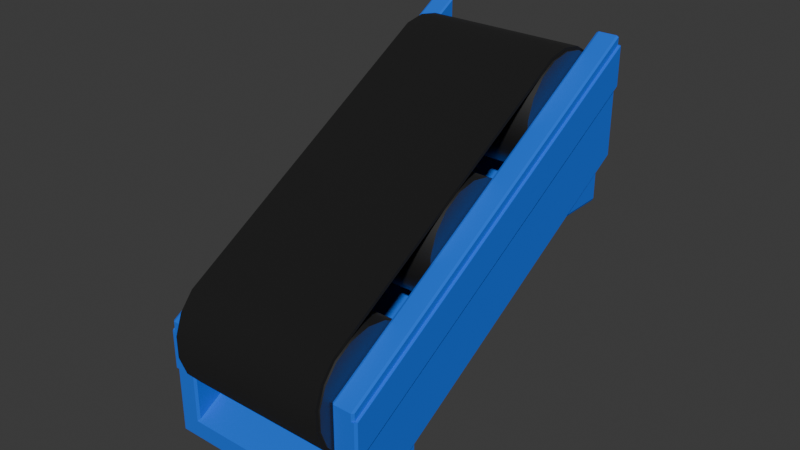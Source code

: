 # Source: conveyor-1x2-angled-fixed.blend  (saved by Blender 4.0.36; exported with 4.5.12 LTS)
import bpy
from mathutils import Matrix  # noqa: F401  (used for matrix-valued properties, if any)

bpy.ops.wm.read_factory_settings(use_empty=True)
scene = bpy.context.scene
scene.name = 'Scene'

# ---- collections
col_collection = bpy.data.collections.new('Collection'); scene.collection.children.link(col_collection)
col_supports = bpy.data.collections.new('supports'); scene.collection.children.link(col_supports)

# ---- materials (node trees are filled in below, after node groups)
mat_material_001 = bpy.data.materials.new('Material.001')
mat_material_001.use_transparent_shadow = False
mat_material_002 = bpy.data.materials.new('Material.002')
mat_material_002.use_transparent_shadow = False
mat_rubber = bpy.data.materials.new('rubber')
mat_rubber.use_transparent_shadow = False

# ---- node groups
ng_auto_smooth = bpy.data.node_groups.new('Auto Smooth', 'GeometryNodeTree')
_s = ng_auto_smooth.interface.new_socket(name='Geometry', in_out='OUTPUT', socket_type='NodeSocketGeometry')
_s = ng_auto_smooth.interface.new_socket(name='Geometry', in_out='INPUT', socket_type='NodeSocketGeometry')
_s = ng_auto_smooth.interface.new_socket(name='Angle', in_out='INPUT', socket_type='NodeSocketFloat')
_s.subtype = 'ANGLE'
_s.min_value = 0.0
_s.max_value = 3.142
ng_auto_smooth.is_modifier = True
_N = ng_auto_smooth.nodes; _L = ng_auto_smooth.links
n0 = _N.new('NodeGroupOutput'); n0.name = 'Group Output'; n0.location = (480, -100)
n1 = _N.new('NodeGroupInput'); n1.name = 'Group Input'; n1.location = (-420, -300)
n2 = _N.new('NodeGroupInput'); n2.name = 'Group Input.001'; n2.location = (-60, -100)
n3 = _N.new('GeometryNodeSetShadeSmooth'); n3.name = 'Set Shade Smooth'; n3.location = (120, -100)
n3.domain = 'EDGE'
n4 = _N.new('GeometryNodeSetShadeSmooth'); n4.name = 'Set Shade Smooth.001'; n4.location = (300, -100)
n5 = _N.new('GeometryNodeInputMeshEdgeAngle'); n5.name = 'Edge Angle'; n5.location = (-420, -220)
n6 = _N.new('GeometryNodeInputEdgeSmooth'); n6.name = 'Is Edge Smooth'; n6.location = (-60, -160)
n7 = _N.new('GeometryNodeInputShadeSmooth'); n7.name = 'Is Face Smooth'; n7.location = (-240, -340)
n8 = _N.new('FunctionNodeBooleanMath'); n8.name = 'Boolean Math'; n8.location = (-60, -220)
n9 = _N.new('FunctionNodeCompare'); n9.name = 'Compare'; n9.location = (-240, -180)
n9.operation = 'LESS_EQUAL'
_L.new(n5.outputs[0], n9.inputs[0])
_L.new(n4.outputs[0], n0.inputs[0])
_L.new(n1.outputs[1], n9.inputs[1])
_L.new(n9.outputs[0], n8.inputs[0])
_L.new(n7.outputs[0], n8.inputs[1])
_L.new(n2.outputs[0], n3.inputs[0])
_L.new(n6.outputs[0], n3.inputs[1])
_L.new(n3.outputs[0], n4.inputs[0])
_L.new(n8.outputs[0], n3.inputs[2])
n0.is_active_output = True

# ---- material node trees
mat_material_001.use_nodes = True; mat_material_001.node_tree.nodes.clear()
_N = mat_material_001.node_tree.nodes; _L = mat_material_001.node_tree.links
n0 = _N.new('ShaderNodeBsdfPrincipled'); n0.name = 'Principled BSDF'; n0.location = (10, 300)
n0.inputs[0].default_value = (0.004399, 0.1434, 0.8002, 1.0)
n0.inputs[2].default_value = 1.0
n0.inputs[3].default_value = 1.45
n1 = _N.new('ShaderNodeOutputMaterial'); n1.name = 'Material Output'; n1.location = (300, 300)
_L.new(n0.outputs[0], n1.inputs[0])
n1.is_active_output = True
mat_material_002.use_nodes = True; mat_material_002.node_tree.nodes.clear()
_N = mat_material_002.node_tree.nodes; _L = mat_material_002.node_tree.links
n0 = _N.new('ShaderNodeBsdfPrincipled'); n0.name = 'Principled BSDF'; n0.location = (10, 300)
n0.inputs[0].default_value = (0.2037, 0.2037, 0.2037, 1.0)
n0.inputs[1].default_value = 1.0
n0.inputs[3].default_value = 1.45
n1 = _N.new('ShaderNodeOutputMaterial'); n1.name = 'Material Output'; n1.location = (300, 300)
_L.new(n0.outputs[0], n1.inputs[0])
n1.is_active_output = True
mat_rubber.use_nodes = True; mat_rubber.node_tree.nodes.clear()
_N = mat_rubber.node_tree.nodes; _L = mat_rubber.node_tree.links
n0 = _N.new('ShaderNodeOutputMaterial'); n0.name = 'Material Output'; n0.location = (550, 287)
n1 = _N.new('ShaderNodeBsdfPrincipled'); n1.name = 'Principled BSDF'; n1.location = (10, 300)
n1.inputs[0].default_value = (0.006278, 0.006278, 0.006278, 1.0)
n1.inputs[2].default_value = 1.0
n1.inputs[3].default_value = 1.45
_L.new(n1.outputs[0], n0.inputs[0])
n0.is_active_output = True

# ---- world
world_world = bpy.data.worlds.new('World'); scene.world = world_world
world_world.use_nodes = True; world_world.node_tree.nodes.clear()
_N = world_world.node_tree.nodes; _L = world_world.node_tree.links
n0 = _N.new('ShaderNodeOutputWorld'); n0.name = 'World Output'; n0.location = (300, 300)
n1 = _N.new('ShaderNodeBackground'); n1.name = 'Background'; n1.location = (10, 300)
n1.inputs[0].default_value = (0.05088, 0.05088, 0.05088, 1.0)
_L.new(n1.outputs[0], n0.inputs[0])
n0.is_active_output = True
world_world.color = (0.05088, 0.05088, 0.05088)
world_world.use_sun_shadow = False
world_world.sun_shadow_jitter_overblur = 0.0

# ---- meshes
me_cube_001 = bpy.data.meshes.new('Cube.001')
me_cube_001.from_pydata([(-0.49, -1.17, -0.4025), (-0.5, -1.161, -0.4115), (-0.49, -1.164, -0.4202), (-0.49, -0.8969, 0.4462), (-0.49, -0.8855, 0.4458), (-0.5, -0.8882, 0.4372), (-0.5, 0.82, -0.4043), (-0.49, 0.8287, -0.4133), (-0.49, 0.8172, -0.413), (-0.5, 1.093, 0.4444), (-0.49, 1.096, 0.453), (-0.49, 1.101, 0.4354), (0.49, -1.164, -0.4202), (0.5, -1.161, -0.4115), (0.49, -1.17, -0.4025), (0.49, -0.8969, 0.4462), (0.5, -0.8882, 0.4372), (0.49, -0.8855, 0.4458), (0.49, 0.8172, -0.413), (0.49, 0.8287, -0.4133), (0.5, 0.82, -0.4043), (0.5, 1.093, 0.4444), (0.49, 1.101, 0.4354), (0.49, 1.096, 0.453), (-0.3823, 0.8631, -0.2703), (-0.4023, 0.869, -0.288), (-0.3923, 0.8659, -0.2617), (-0.4023, 1.101, 0.4354), (-0.4023, 1.096, 0.453), (-0.3923, 1.093, 0.4444), (0.3923, 1.093, 0.4444), (0.4023, 1.096, 0.453), (0.4023, 1.101, 0.4354), (0.3923, 0.8659, -0.2617), (0.4023, 0.869, -0.288), (0.3823, 0.8631, -0.2703), (-0.4023, -0.8969, 0.4462), (-0.3923, -0.8882, 0.4372), (-0.4023, -0.8855, 0.4458), (0.3923, -1.115, -0.2688), (0.3823, -1.118, -0.2775), (0.4023, -1.129, -0.2772), (0.4023, -0.8969, 0.4462), (0.4023, -0.8855, 0.4458), (0.3923, -0.8882, 0.4372), (-0.3823, -1.118, -0.2775), (-0.3923, -1.115, -0.2688), (-0.4023, -1.129, -0.2772), (0.5, -0.9973, 0.09804), (0.5, -0.9063, 0.3809), (0.49, -0.915, 0.3899), (0.49, -1.006, 0.107), (0.49, 0.9925, 0.09625), (0.49, 1.083, 0.3791), (0.5, 1.075, 0.3881), (0.5, 0.9838, 0.1052), (0.514, -0.9973, 0.09804), (0.514, -0.9063, 0.3809), (0.504, -0.915, 0.3899), (0.504, -1.006, 0.107), (0.504, 0.9925, 0.09625), (0.504, 1.083, 0.3791), (0.514, 1.075, 0.3881), (0.514, 0.9838, 0.1052), (-0.49, -1.014, 0.08157), (-0.49, -0.9232, 0.3645), (-0.5, -0.9145, 0.3555), (-0.5, -1.005, 0.07259), (-0.5, 0.9756, 0.07978), (-0.5, 1.067, 0.3627), (-0.49, 1.075, 0.3537), (-0.49, 0.9843, 0.0708), (-0.5047, -1.014, 0.08157), (-0.5047, -0.9232, 0.3645), (-0.5147, -0.9145, 0.3555), (-0.5147, -1.005, 0.07259), (-0.5147, 0.9756, 0.07978), (-0.5147, 1.067, 0.3627), (-0.5047, 1.075, 0.3537), (-0.5047, 0.9843, 0.0708)], [], [(8, 18, 12, 2), (54, 21, 16, 49), (17, 23, 31, 43), (66, 5, 9, 69), (10, 4, 38, 28), (22, 53, 52, 19, 7, 71, 70, 11, 27, 25, 34, 32), (40, 35, 24, 45), (33, 39, 44, 30), (37, 46, 26, 29), (0, 1, 2), (3, 4, 5), (6, 7, 8), (9, 10, 11), (12, 13, 14), (15, 16, 17), (18, 19, 20), (21, 22, 23), (24, 25, 26), (27, 28, 29), (30, 31, 32), (33, 34, 35), (36, 37, 38), (39, 40, 41), (42, 43, 44), (45, 46, 47), (65, 3, 5, 66), (1, 6, 8, 2), (4, 10, 9, 5), (2, 12, 14, 0), (49, 16, 15, 50), (7, 19, 18, 8), (53, 22, 21, 54), (32, 34, 33, 30), (10, 28, 27, 11), (22, 32, 31, 23), (24, 35, 34, 25), (16, 21, 23, 17), (35, 40, 39, 33), (17, 43, 42, 15), (40, 45, 47, 41), (30, 44, 43, 31), (3, 36, 38, 4), (28, 38, 37, 29), (69, 9, 11, 70), (36, 47, 46, 37), (25, 27, 29, 26), (41, 42, 44, 39), (26, 46, 45, 24), (12, 18, 20, 13), (3, 65, 64, 0, 14, 51, 50, 15, 42, 41, 47, 36), (19, 52, 55, 20), (53, 54, 62, 61), (13, 48, 51, 14), (49, 50, 58, 57), (20, 55, 48, 13), (54, 49, 57, 62), (60, 61, 62, 63), (56, 57, 58, 59), (63, 62, 57, 56), (52, 53, 61, 60), (50, 51, 59, 58), (48, 55, 63, 56), (51, 48, 56, 59), (55, 52, 60, 63), (6, 68, 71, 7), (64, 65, 73, 72), (0, 64, 67, 1), (68, 67, 75, 76), (1, 67, 68, 6), (70, 71, 79, 78), (76, 77, 78, 79), (72, 73, 74, 75), (75, 74, 77, 76), (67, 64, 72, 75), (71, 68, 76, 79), (66, 69, 77, 74), (65, 66, 74, 73), (69, 70, 78, 77)])
me_cube_001.polygons.foreach_set('use_smooth', [True] * 78)
_uv = me_cube_001.uv_layers.new(name='UVMap')
_uv.uv.foreach_set('vector', [0.1275, 0.5013, 0.3725, 0.5012, 0.3725, 0.7487, 0.1275, 0.7487, 0.6063, 0.5012, 0.6225, 0.5012, 0.6225, 0.7487, 0.6063, 0.7487, 0.6275, 0.7488, 0.6275, 0.5013, 0.6494, 0.5012, 0.6494, 0.7488, 0.5989, 0.00125, 0.6225, 0.00125, 0.6225, 0.2488, 0.5989, 0.2488, 0.8725, 0.5013, 0.8725, 0.7487, 0.8506, 0.7488, 0.8506, 0.5013, 0.6225, 0.4975, 0.6063, 0.4975, 0.5246, 0.4975, 0.3775, 0.4975, 0.3775, 0.2525, 0.5173, 0.2525, 0.5989, 0.2525, 0.6225, 0.2525, 0.6225, 0.2744, 0.4137, 0.2744, 0.4137, 0.4756, 0.6225, 0.4756, 0.3718, 0.723, 0.3718, 0.527, 0.1282, 0.527, 0.1282, 0.723, 0.3775, 0.527, 0.3775, 0.723, 0.5793, 0.723, 0.5793, 0.527, 0.5793, 0.02703, 0.3775, 0.02703, 0.3775, 0.223, 0.5793, 0.223, 0.3775, 0.0, 0.3775, 0.00125, 0.375, 0.00125, 0.8725, 0.75, 0.8725, 0.7487, 0.875, 0.7488, 0.3775, 0.2488, 0.3775, 0.25, 0.375, 0.2488, 0.875, 0.5013, 0.8725, 0.5013, 0.8725, 0.5, 0.3725, 0.7487, 0.375, 0.7488, 0.3725, 0.75, 0.6225, 0.7525, 0.6225, 0.75, 0.625, 0.7525, 0.3725, 0.5012, 0.3725, 0.5, 0.375, 0.5013, 0.6225, 0.5, 0.6225, 0.4975, 0.625, 0.4975, 0.4162, 0.2794, 0.4137, 0.2744, 0.4187, 0.2769, 0.8506, 0.5, 0.8506, 0.5013, 0.8481, 0.5013, 0.6519, 0.5013, 0.6494, 0.5012, 0.6494, 0.5, 0.4187, 0.4731, 0.4137, 0.4756, 0.4162, 0.4706, 0.6225, 0.9756, 0.6225, 0.9731, 0.625, 0.9756, 0.4187, 0.7769, 0.4162, 0.7794, 0.4137, 0.7744, 0.6225, 0.7744, 0.625, 0.7744, 0.6225, 0.7769, 0.4162, 0.9706, 0.4187, 0.9731, 0.4137, 0.9756, 0.5989, 0.0, 0.6225, 0.0, 0.6225, 0.00125, 0.5989, 0.00125, 0.125, 0.7488, 0.125, 0.5013, 0.1275, 0.5013, 0.1275, 0.7487, 0.8725, 0.7487, 0.8725, 0.5013, 0.875, 0.5013, 0.875, 0.7488, 0.1275, 0.7487, 0.3725, 0.7487, 0.3725, 0.75, 0.1275, 0.75, 0.6063, 0.7487, 0.6225, 0.7487, 0.6225, 0.7525, 0.6063, 0.7525, 0.1275, 0.5, 0.3725, 0.5, 0.3725, 0.5012, 0.1275, 0.5013, 0.6063, 0.4975, 0.6225, 0.4975, 0.6225, 0.5012, 0.6063, 0.5012, 0.6225, 0.4756, 0.4137, 0.4756, 0.4187, 0.4731, 0.6225, 0.4731, 0.8725, 0.5013, 0.8506, 0.5013, 0.8506, 0.5, 0.8725, 0.5, 0.6225, 0.4975, 0.6225, 0.4756, 0.625, 0.4756, 0.625, 0.4975, 0.4162, 0.2794, 0.4162, 0.4706, 0.4137, 0.4756, 0.4137, 0.2744, 0.6225, 0.7487, 0.6225, 0.5012, 0.6275, 0.5013, 0.6275, 0.7488, 0.3718, 0.527, 0.3718, 0.723, 0.3775, 0.723, 0.3775, 0.527, 0.625, 0.7525, 0.625, 0.7744, 0.6225, 0.7744, 0.6225, 0.7525, 0.4162, 0.7794, 0.4162, 0.9706, 0.4137, 0.9756, 0.4137, 0.7744, 0.6519, 0.5013, 0.6519, 0.7488, 0.6494, 0.7488, 0.6494, 0.5012, 0.8725, 0.75, 0.8506, 0.75, 0.8506, 0.7488, 0.8725, 0.7487, 0.8506, 0.5013, 0.8506, 0.7488, 0.8481, 0.7488, 0.8481, 0.5013, 0.5989, 0.2488, 0.6225, 0.2488, 0.6225, 0.2525, 0.5989, 0.2525, 0.6225, 0.9756, 0.4137, 0.9756, 0.4187, 0.9731, 0.6225, 0.9731, 0.4137, 0.2744, 0.6225, 0.2744, 0.6225, 0.2769, 0.4187, 0.2769, 0.4137, 0.7744, 0.6225, 0.7744, 0.6225, 0.7769, 0.4187, 0.7769, 0.3775, 0.223, 0.3775, 0.02703, 0.375, 0.02703, 0.375, 0.223, 0.3725, 0.7487, 0.3725, 0.5012, 0.3775, 0.5013, 0.3775, 0.7487, 0.6225, 0.9975, 0.5989, 0.9975, 0.5173, 0.9975, 0.3775, 0.9975, 0.3775, 0.7525, 0.5246, 0.7525, 0.6063, 0.7525, 0.6225, 0.7525, 0.6225, 0.7744, 0.4137, 0.7744, 0.4137, 0.9756, 0.6225, 0.9756, 0.3775, 0.4975, 0.5246, 0.4975, 0.5246, 0.5012, 0.3775, 0.5013, 0.6063, 0.4975, 0.6063, 0.5012, 0.6063, 0.5012, 0.6063, 0.4975, 0.3775, 0.7487, 0.5246, 0.7487, 0.5246, 0.7525, 0.3775, 0.7525, 0.6063, 0.7487, 0.6063, 0.7525, 0.6063, 0.7525, 0.6063, 0.7487, 0.3775, 0.5013, 0.5246, 0.5012, 0.5246, 0.7487, 0.3775, 0.7487, 0.6063, 0.5012, 0.6063, 0.7487, 0.6063, 0.7487, 0.6063, 0.5012, 0.5246, 0.4975, 0.6063, 0.4975, 0.6063, 0.5012, 0.5246, 0.5012, 0.5246, 0.7487, 0.6063, 0.7487, 0.6063, 0.7525, 0.5246, 0.7525, 0.5246, 0.5012, 0.6063, 0.5012, 0.6063, 0.7487, 0.5246, 0.7487, 0.5246, 0.4975, 0.6063, 0.4975, 0.6063, 0.4975, 0.5246, 0.4975, 0.6063, 0.7525, 0.5246, 0.7525, 0.5246, 0.7525, 0.6063, 0.7525, 0.5246, 0.7487, 0.5246, 0.5012, 0.5246, 0.5012, 0.5246, 0.7487, 0.5246, 0.7525, 0.5246, 0.7487, 0.5246, 0.7487, 0.5246, 0.7525, 0.5246, 0.5012, 0.5246, 0.4975, 0.5246, 0.4975, 0.5246, 0.5012, 0.3775, 0.2488, 0.5173, 0.2488, 0.5173, 0.2525, 0.3775, 0.2525, 0.5173, 0.9975, 0.5989, 0.9975, 0.5989, 0.9975, 0.5173, 0.9975, 0.3775, 0.0, 0.5173, 0.0, 0.5173, 0.00125, 0.3775, 0.00125, 0.5173, 0.2488, 0.5173, 0.00125, 0.5173, 0.00125, 0.5173, 0.2488, 0.3775, 0.00125, 0.5173, 0.00125, 0.5173, 0.2488, 0.3775, 0.2488, 0.5989, 0.2525, 0.5173, 0.2525, 0.5173, 0.2525, 0.5989, 0.2525, 0.5173, 0.2488, 0.5989, 0.2488, 0.5989, 0.2525, 0.5173, 0.2525, 0.5173, 0.0, 0.5989, 0.0, 0.5989, 0.00125, 0.5173, 0.00125, 0.5173, 0.00125, 0.5989, 0.00125, 0.5989, 0.2488, 0.5173, 0.2488, 0.5173, 0.00125, 0.5173, 0.0, 0.5173, 0.0, 0.5173, 0.00125, 0.5173, 0.2525, 0.5173, 0.2488, 0.5173, 0.2488, 0.5173, 0.2525, 0.5989, 0.00125, 0.5989, 0.2488, 0.5989, 0.2488, 0.5989, 0.00125, 0.5989, 0.0, 0.5989, 0.00125, 0.5989, 0.00125, 0.5989, 0.0, 0.5989, 0.2488, 0.5989, 0.2525, 0.5989, 0.2525, 0.5989, 0.2488])
me_cube_001.materials.append(mat_material_001)
me_cube_001.update()
me_cylinder = bpy.data.meshes.new('Cylinder')
me_cylinder.from_pydata([(0.0, 1.0, -1.0), (0.0, 1.0, 1.0), (0.342, 0.9397, -1.0), (0.342, 0.9397, 1.0), (0.6428, 0.766, -1.0), (0.6428, 0.766, 1.0), (0.866, 0.5, -1.0), (0.866, 0.5, 1.0), (0.9848, 0.1736, -1.0), (0.9848, 0.1736, 1.0), (0.9848, -0.1736, -1.0), (0.9848, -0.1736, 1.0), (0.866, -0.5, -1.0), (0.866, -0.5, 1.0), (0.6428, -0.766, -1.0), (0.6428, -0.766, 1.0), (0.342, -0.9397, -1.0), (0.342, -0.9397, 1.0), (0.0, -1.0, -1.0), (0.0, -1.0, 1.0), (-0.342, -0.9397, -1.0), (-0.342, -0.9397, 1.0), (-0.6428, -0.766, -1.0), (-0.6428, -0.766, 1.0), (-0.866, -0.5, -1.0), (-0.866, -0.5, 1.0), (-0.9848, -0.1736, -1.0), (-0.9848, -0.1736, 1.0), (-0.9848, 0.1736, -1.0), (-0.9848, 0.1736, 1.0), (-0.866, 0.5, -1.0), (-0.866, 0.5, 1.0), (-0.6428, 0.766, -1.0), (-0.6428, 0.766, 1.0), (-0.342, 0.9397, -1.0), (-0.342, 0.9397, 1.0)], [], [(0, 1, 3, 2), (2, 3, 5, 4), (4, 5, 7, 6), (6, 7, 9, 8), (8, 9, 11, 10), (10, 11, 13, 12), (12, 13, 15, 14), (14, 15, 17, 16), (16, 17, 19, 18), (18, 19, 21, 20), (20, 21, 23, 22), (22, 23, 25, 24), (24, 25, 27, 26), (26, 27, 29, 28), (28, 29, 31, 30), (30, 31, 33, 32), (3, 1, 35, 33, 31, 29, 27, 25, 23, 21, 19, 17, 15, 13, 11, 9, 7, 5), (32, 33, 35, 34), (34, 35, 1, 0), (0, 2, 4, 6, 8, 10, 12, 14, 16, 18, 20, 22, 24, 26, 28, 30, 32, 34)])
me_cylinder.polygons.foreach_set('use_smooth', [True] * 20)
_uv = me_cylinder.uv_layers.new(name='UVMap')
_uv.uv.foreach_set('vector', [1.0, 0.5, 1.0, 1.0, 0.9444, 1.0, 0.9444, 0.5, 0.9444, 0.5, 0.9444, 1.0, 0.8889, 1.0, 0.8889, 0.5, 0.8889, 0.5, 0.8889, 1.0, 0.8333, 1.0, 0.8333, 0.5, 0.8333, 0.5, 0.8333, 1.0, 0.7778, 1.0, 0.7778, 0.5, 0.7778, 0.5, 0.7778, 1.0, 0.7222, 1.0, 0.7222, 0.5, 0.7222, 0.5, 0.7222, 1.0, 0.6667, 1.0, 0.6667, 0.5, 0.6667, 0.5, 0.6667, 1.0, 0.6111, 1.0, 0.6111, 0.5, 0.6111, 0.5, 0.6111, 1.0, 0.5556, 1.0, 0.5556, 0.5, 0.5556, 0.5, 0.5556, 1.0, 0.5, 1.0, 0.5, 0.5, 0.5, 0.5, 0.5, 1.0, 0.4444, 1.0, 0.4444, 0.5, 0.4444, 0.5, 0.4444, 1.0, 0.3889, 1.0, 0.3889, 0.5, 0.3889, 0.5, 0.3889, 1.0, 0.3333, 1.0, 0.3333, 0.5, 0.3333, 0.5, 0.3333, 1.0, 0.2778, 1.0, 0.2778, 0.5, 0.2778, 0.5, 0.2778, 1.0, 0.2222, 1.0, 0.2222, 0.5, 0.2222, 0.5, 0.2222, 1.0, 0.1667, 1.0, 0.1667, 0.5, 0.1667, 0.5, 0.1667, 1.0, 0.1111, 1.0, 0.1111, 0.5, 0.3321, 0.4755, 0.25, 0.49, 0.1679, 0.4755, 0.09573, 0.4339, 0.04215, 0.37, 0.01365, 0.2917, 0.01365, 0.2083, 0.04215, 0.13, 0.09573, 0.06615, 0.1679, 0.02447, 0.25, 0.01, 0.3321, 0.02447, 0.4043, 0.06615, 0.4578, 0.13, 0.4864, 0.2083, 0.4864, 0.2917, 0.4578, 0.37, 0.4043, 0.4339, 0.1111, 0.5, 0.1111, 1.0, 0.05556, 1.0, 0.05556, 0.5, 0.05556, 0.5, 0.05556, 1.0, -1.863e-07, 1.0, -1.863e-07, 0.5, 0.75, 0.49, 0.8321, 0.4755, 0.9043, 0.4339, 0.9578, 0.37, 0.9864, 0.2917, 0.9864, 0.2083, 0.9578, 0.13, 0.9043, 0.06615, 0.8321, 0.02447, 0.75, 0.01, 0.6679, 0.02447, 0.5957, 0.06615, 0.5422, 0.13, 0.5136, 0.2083, 0.5136, 0.2917, 0.5422, 0.37, 0.5957, 0.4339, 0.6679, 0.4755])
me_cylinder.materials.append(mat_material_002)
me_cylinder.update()
me_cylinder_001 = bpy.data.meshes.new('Cylinder.001')
me_cylinder_001.from_pydata([(0.0, 1.0, -1.0), (0.0, 1.0, 1.0), (0.342, 0.9397, -1.0), (0.342, 0.9397, 1.0), (0.6428, 0.766, -1.0), (0.6428, 0.766, 1.0), (0.866, 0.5, -1.0), (0.866, 0.5, 1.0), (0.9848, 0.1736, -1.0), (0.9848, 0.1736, 1.0), (0.9848, -0.1736, -1.0), (0.9848, -0.1736, 1.0), (0.866, -0.5, -1.0), (0.866, -0.5, 1.0), (0.6428, -0.766, -1.0), (0.6428, -0.766, 1.0), (0.342, -0.9397, -1.0), (0.342, -0.9397, 1.0), (0.0, -1.0, -1.0), (0.0, -1.0, 1.0), (-0.342, -0.9397, -1.0), (-0.342, -0.9397, 1.0), (-0.6428, -0.766, -1.0), (-0.6428, -0.766, 1.0), (-0.866, -0.5, -1.0), (-0.866, -0.5, 1.0), (-0.9848, -0.1736, -1.0), (-0.9848, -0.1736, 1.0), (-0.9848, 0.1736, -1.0), (-0.9848, 0.1736, 1.0), (-0.866, 0.5, -1.0), (-0.866, 0.5, 1.0), (-0.6428, 0.766, -1.0), (-0.6428, 0.766, 1.0), (-0.342, 0.9397, -1.0), (-0.342, 0.9397, 1.0)], [], [(0, 1, 3, 2), (2, 3, 5, 4), (4, 5, 7, 6), (6, 7, 9, 8), (8, 9, 11, 10), (10, 11, 13, 12), (12, 13, 15, 14), (14, 15, 17, 16), (16, 17, 19, 18), (18, 19, 21, 20), (20, 21, 23, 22), (22, 23, 25, 24), (24, 25, 27, 26), (26, 27, 29, 28), (28, 29, 31, 30), (30, 31, 33, 32), (3, 1, 35, 33, 31, 29, 27, 25, 23, 21, 19, 17, 15, 13, 11, 9, 7, 5), (32, 33, 35, 34), (34, 35, 1, 0), (0, 2, 4, 6, 8, 10, 12, 14, 16, 18, 20, 22, 24, 26, 28, 30, 32, 34)])
me_cylinder_001.polygons.foreach_set('use_smooth', [True] * 20)
_uv = me_cylinder_001.uv_layers.new(name='UVMap')
_uv.uv.foreach_set('vector', [1.0, 0.5, 1.0, 1.0, 0.9444, 1.0, 0.9444, 0.5, 0.9444, 0.5, 0.9444, 1.0, 0.8889, 1.0, 0.8889, 0.5, 0.8889, 0.5, 0.8889, 1.0, 0.8333, 1.0, 0.8333, 0.5, 0.8333, 0.5, 0.8333, 1.0, 0.7778, 1.0, 0.7778, 0.5, 0.7778, 0.5, 0.7778, 1.0, 0.7222, 1.0, 0.7222, 0.5, 0.7222, 0.5, 0.7222, 1.0, 0.6667, 1.0, 0.6667, 0.5, 0.6667, 0.5, 0.6667, 1.0, 0.6111, 1.0, 0.6111, 0.5, 0.6111, 0.5, 0.6111, 1.0, 0.5556, 1.0, 0.5556, 0.5, 0.5556, 0.5, 0.5556, 1.0, 0.5, 1.0, 0.5, 0.5, 0.5, 0.5, 0.5, 1.0, 0.4444, 1.0, 0.4444, 0.5, 0.4444, 0.5, 0.4444, 1.0, 0.3889, 1.0, 0.3889, 0.5, 0.3889, 0.5, 0.3889, 1.0, 0.3333, 1.0, 0.3333, 0.5, 0.3333, 0.5, 0.3333, 1.0, 0.2778, 1.0, 0.2778, 0.5, 0.2778, 0.5, 0.2778, 1.0, 0.2222, 1.0, 0.2222, 0.5, 0.2222, 0.5, 0.2222, 1.0, 0.1667, 1.0, 0.1667, 0.5, 0.1667, 0.5, 0.1667, 1.0, 0.1111, 1.0, 0.1111, 0.5, 0.3321, 0.4755, 0.25, 0.49, 0.1679, 0.4755, 0.09573, 0.4339, 0.04215, 0.37, 0.01365, 0.2917, 0.01365, 0.2083, 0.04215, 0.13, 0.09573, 0.06615, 0.1679, 0.02447, 0.25, 0.01, 0.3321, 0.02447, 0.4043, 0.06615, 0.4578, 0.13, 0.4864, 0.2083, 0.4864, 0.2917, 0.4578, 0.37, 0.4043, 0.4339, 0.1111, 0.5, 0.1111, 1.0, 0.05556, 1.0, 0.05556, 0.5, 0.05556, 0.5, 0.05556, 1.0, -1.863e-07, 1.0, -1.863e-07, 0.5, 0.75, 0.49, 0.8321, 0.4755, 0.9043, 0.4339, 0.9578, 0.37, 0.9864, 0.2917, 0.9864, 0.2083, 0.9578, 0.13, 0.9043, 0.06615, 0.8321, 0.02447, 0.75, 0.01, 0.6679, 0.02447, 0.5957, 0.06615, 0.5422, 0.13, 0.5136, 0.2083, 0.5136, 0.2917, 0.5422, 0.37, 0.5957, 0.4339, 0.6679, 0.4755])
me_cylinder_001.materials.append(mat_material_002)
me_cylinder_001.update()
me_cylinder_002 = bpy.data.meshes.new('Cylinder.002')
me_cylinder_002.from_pydata([(0.0, 1.0, -1.0), (0.0, 1.0, 1.0), (0.342, 0.9397, -1.0), (0.342, 0.9397, 1.0), (0.6428, 0.766, -1.0), (0.6428, 0.766, 1.0), (0.866, 0.5, -1.0), (0.866, 0.5, 1.0), (0.9848, 0.1736, -1.0), (0.9848, 0.1736, 1.0), (0.9848, -0.1736, -1.0), (0.9848, -0.1736, 1.0), (0.866, -0.5, -1.0), (0.866, -0.5, 1.0), (0.6428, -0.766, -1.0), (0.6428, -0.766, 1.0), (0.342, -0.9397, -1.0), (0.342, -0.9397, 1.0), (0.0, -1.0, -1.0), (0.0, -1.0, 1.0), (-0.342, -0.9397, -1.0), (-0.342, -0.9397, 1.0), (-0.6428, -0.766, -1.0), (-0.6428, -0.766, 1.0), (-0.866, -0.5, -1.0), (-0.866, -0.5, 1.0), (-0.9848, -0.1736, -1.0), (-0.9848, -0.1736, 1.0), (-0.9848, 0.1736, -1.0), (-0.9848, 0.1736, 1.0), (-0.866, 0.5, -1.0), (-0.866, 0.5, 1.0), (-0.6428, 0.766, -1.0), (-0.6428, 0.766, 1.0), (-0.342, 0.9397, -1.0), (-0.342, 0.9397, 1.0)], [], [(0, 1, 3, 2), (2, 3, 5, 4), (4, 5, 7, 6), (6, 7, 9, 8), (8, 9, 11, 10), (10, 11, 13, 12), (12, 13, 15, 14), (14, 15, 17, 16), (16, 17, 19, 18), (18, 19, 21, 20), (20, 21, 23, 22), (22, 23, 25, 24), (24, 25, 27, 26), (26, 27, 29, 28), (28, 29, 31, 30), (30, 31, 33, 32), (3, 1, 35, 33, 31, 29, 27, 25, 23, 21, 19, 17, 15, 13, 11, 9, 7, 5), (32, 33, 35, 34), (34, 35, 1, 0), (0, 2, 4, 6, 8, 10, 12, 14, 16, 18, 20, 22, 24, 26, 28, 30, 32, 34)])
me_cylinder_002.polygons.foreach_set('use_smooth', [True] * 20)
_uv = me_cylinder_002.uv_layers.new(name='UVMap')
_uv.uv.foreach_set('vector', [1.0, 0.5, 1.0, 1.0, 0.9444, 1.0, 0.9444, 0.5, 0.9444, 0.5, 0.9444, 1.0, 0.8889, 1.0, 0.8889, 0.5, 0.8889, 0.5, 0.8889, 1.0, 0.8333, 1.0, 0.8333, 0.5, 0.8333, 0.5, 0.8333, 1.0, 0.7778, 1.0, 0.7778, 0.5, 0.7778, 0.5, 0.7778, 1.0, 0.7222, 1.0, 0.7222, 0.5, 0.7222, 0.5, 0.7222, 1.0, 0.6667, 1.0, 0.6667, 0.5, 0.6667, 0.5, 0.6667, 1.0, 0.6111, 1.0, 0.6111, 0.5, 0.6111, 0.5, 0.6111, 1.0, 0.5556, 1.0, 0.5556, 0.5, 0.5556, 0.5, 0.5556, 1.0, 0.5, 1.0, 0.5, 0.5, 0.5, 0.5, 0.5, 1.0, 0.4444, 1.0, 0.4444, 0.5, 0.4444, 0.5, 0.4444, 1.0, 0.3889, 1.0, 0.3889, 0.5, 0.3889, 0.5, 0.3889, 1.0, 0.3333, 1.0, 0.3333, 0.5, 0.3333, 0.5, 0.3333, 1.0, 0.2778, 1.0, 0.2778, 0.5, 0.2778, 0.5, 0.2778, 1.0, 0.2222, 1.0, 0.2222, 0.5, 0.2222, 0.5, 0.2222, 1.0, 0.1667, 1.0, 0.1667, 0.5, 0.1667, 0.5, 0.1667, 1.0, 0.1111, 1.0, 0.1111, 0.5, 0.3321, 0.4755, 0.25, 0.49, 0.1679, 0.4755, 0.09573, 0.4339, 0.04215, 0.37, 0.01365, 0.2917, 0.01365, 0.2083, 0.04215, 0.13, 0.09573, 0.06615, 0.1679, 0.02447, 0.25, 0.01, 0.3321, 0.02447, 0.4043, 0.06615, 0.4578, 0.13, 0.4864, 0.2083, 0.4864, 0.2917, 0.4578, 0.37, 0.4043, 0.4339, 0.1111, 0.5, 0.1111, 1.0, 0.05556, 1.0, 0.05556, 0.5, 0.05556, 0.5, 0.05556, 1.0, -1.863e-07, 1.0, -1.863e-07, 0.5, 0.75, 0.49, 0.8321, 0.4755, 0.9043, 0.4339, 0.9578, 0.37, 0.9864, 0.2917, 0.9864, 0.2083, 0.9578, 0.13, 0.9043, 0.06615, 0.8321, 0.02447, 0.75, 0.01, 0.6679, 0.02447, 0.5957, 0.06615, 0.5422, 0.13, 0.5136, 0.2083, 0.5136, 0.2917, 0.5422, 0.37, 0.5957, 0.4339, 0.6679, 0.4755])
me_cylinder_002.materials.append(mat_material_002)
me_cylinder_002.update()
me_cylinder_003 = bpy.data.meshes.new('Cylinder.003')
me_cylinder_003.from_pydata([(0.4662, -1.701, -0.734), (0.4662, -1.701, 0.734), (0.4662, -1.956, -0.734), (0.4662, -1.956, 0.734), (0.379, -2.196, -0.734), (0.379, -2.196, 0.734), (0.2152, -2.391, -0.734), (0.2152, -2.391, 0.734), (-0.005615, -2.518, -0.734), (-0.005615, -2.518, 0.734), (-0.2567, -2.563, -0.734), (-0.2567, -2.563, 0.734), (-0.5077, -2.518, -0.734), (-0.5077, -2.518, 0.734), (-0.7285, -2.391, -0.734), (-0.7285, -2.391, 0.734), (-0.8924, -2.196, -0.734), (-0.8924, -2.196, 0.734), (-0.9796, -1.956, -0.734), (-0.9796, -1.956, 0.734), (-0.9796, -1.701, -0.734), (-0.9796, -1.701, 0.734), (0.4662, 1.701, -0.734), (0.4662, 1.701, 0.734), (0.4662, 1.956, -0.734), (0.4662, 1.956, 0.734), (0.379, 2.196, -0.734), (0.379, 2.196, 0.734), (0.2152, 2.391, -0.734), (0.2152, 2.391, 0.734), (-0.005615, 2.518, -0.734), (-0.005615, 2.518, 0.734), (-0.2567, 2.563, -0.734), (-0.2567, 2.563, 0.734), (-0.5077, 2.518, -0.734), (-0.5077, 2.518, 0.734), (-0.7285, 2.391, -0.734), (-0.7285, 2.391, 0.734), (-0.8924, 2.196, -0.734), (-0.8924, 2.196, 0.734), (-0.9796, 1.956, -0.734), (-0.9796, 1.956, 0.734), (-0.9796, 1.701, -0.734), (-0.9796, 1.701, 0.734), (0.4262, -1.701, -0.734), (0.4262, -1.701, 0.734), (0.4268, -1.949, -0.734), (0.4268, -1.949, 0.734), (0.3444, -2.176, -0.734), (0.3444, -2.176, 0.734), (0.1895, -2.36, -0.734), (0.1895, -2.36, 0.734), (-0.0193, -2.481, -0.734), (-0.0193, -2.481, 0.734), (-0.2567, -2.523, -0.734), (-0.2567, -2.523, 0.734), (-0.4941, -2.481, -0.734), (-0.4941, -2.481, 0.734), (-0.7028, -2.36, -0.734), (-0.7028, -2.36, 0.734), (-0.8577, -2.176, -0.734), (-0.8577, -2.176, 0.734), (-0.9402, -1.949, -0.734), (-0.9402, -1.949, 0.734), (-0.9396, -1.701, -0.734), (-0.9396, -1.701, 0.734), (0.4262, 1.701, -0.734), (0.4262, 1.701, 0.734), (0.4268, 1.949, -0.734), (0.4268, 1.949, 0.734), (0.3444, 2.176, -0.734), (0.3444, 2.176, 0.734), (0.1895, 2.36, -0.734), (0.1895, 2.36, 0.734), (-0.0193, 2.481, -0.734), (-0.0193, 2.481, 0.734), (-0.2567, 2.523, -0.734), (-0.2567, 2.523, 0.734), (-0.4941, 2.481, -0.734), (-0.4941, 2.481, 0.734), (-0.7028, 2.36, -0.734), (-0.7028, 2.36, 0.734), (-0.8577, 2.176, -0.734), (-0.8577, 2.176, 0.734), (-0.9402, 1.949, -0.734), (-0.9402, 1.949, 0.734), (-0.9396, 1.701, -0.734), (-0.9396, 1.701, 0.734)], [], [(0, 1, 3, 2), (2, 3, 5, 4), (4, 5, 7, 6), (6, 7, 9, 8), (8, 9, 11, 10), (10, 11, 13, 12), (12, 13, 15, 14), (14, 15, 17, 16), (16, 17, 19, 18), (18, 19, 21, 20), (22, 24, 25, 23), (24, 26, 27, 25), (26, 28, 29, 27), (28, 30, 31, 29), (30, 32, 33, 31), (32, 34, 35, 33), (34, 36, 37, 35), (36, 38, 39, 37), (38, 40, 41, 39), (40, 42, 43, 41), (20, 21, 43, 42), (0, 22, 23, 1), (44, 46, 47, 45), (46, 48, 49, 47), (48, 50, 51, 49), (50, 52, 53, 51), (52, 54, 55, 53), (54, 56, 57, 55), (56, 58, 59, 57), (58, 60, 61, 59), (60, 62, 63, 61), (62, 64, 65, 63), (66, 67, 69, 68), (68, 69, 71, 70), (70, 71, 73, 72), (72, 73, 75, 74), (74, 75, 77, 76), (76, 77, 79, 78), (78, 79, 81, 80), (80, 81, 83, 82), (82, 83, 85, 84), (84, 85, 87, 86), (64, 86, 87, 65), (44, 45, 67, 66), (0, 2, 46, 44), (3, 1, 45, 47), (2, 4, 48, 46), (5, 3, 47, 49), (4, 6, 50, 48), (7, 5, 49, 51), (6, 8, 52, 50), (9, 7, 51, 53), (8, 10, 54, 52), (11, 9, 53, 55), (10, 12, 56, 54), (13, 11, 55, 57), (12, 14, 58, 56), (15, 13, 57, 59), (14, 16, 60, 58), (17, 15, 59, 61), (16, 18, 62, 60), (19, 17, 61, 63), (18, 20, 64, 62), (21, 19, 63, 65), (24, 22, 66, 68), (23, 25, 69, 67), (26, 24, 68, 70), (25, 27, 71, 69), (28, 26, 70, 72), (27, 29, 73, 71), (30, 28, 72, 74), (29, 31, 75, 73), (32, 30, 74, 76), (31, 33, 77, 75), (34, 32, 76, 78), (33, 35, 79, 77), (36, 34, 78, 80), (35, 37, 81, 79), (38, 36, 80, 82), (37, 39, 83, 81), (40, 38, 82, 84), (39, 41, 85, 83), (42, 40, 84, 86), (41, 43, 87, 85), (43, 21, 65, 87), (20, 42, 86, 64), (1, 23, 67, 45), (22, 0, 44, 66)])
me_cylinder_003.polygons.foreach_set('use_smooth', [True] * 88)
_uv = me_cylinder_003.uv_layers.new(name='UVMap')
_uv.uv.foreach_set('vector', [0.4975, 0.07871, 0.3299, 0.07871, 0.3299, 0.04962, 0.4975, 0.04962, 0.4975, 0.04962, 0.3299, 0.04962, 0.3299, 0.02228, 0.4975, 0.02228, 0.6659, 0.3597, 0.4984, 0.3597, 0.4984, 0.3375, 0.6659, 0.3375, 0.665, 0.4669, 0.4974, 0.4669, 0.4974, 0.4396, 0.665, 0.4396, 0.665, 0.4396, 0.4974, 0.4396, 0.4974, 0.4105, 0.665, 0.4105, 0.665, 0.4105, 0.4974, 0.4105, 0.4974, 0.3832, 0.665, 0.3832, 0.665, 0.3832, 0.4974, 0.3832, 0.4974, 0.3609, 0.665, 0.3609, 0.665, 0.5457, 0.4975, 0.5457, 0.4975, 0.5234, 0.665, 0.5234, 0.665, 0.5234, 0.4975, 0.5234, 0.4975, 0.496, 0.665, 0.496, 0.665, 0.496, 0.4975, 0.496, 0.4975, 0.4669, 0.665, 0.4669, 0.4975, 0.4669, 0.4975, 0.496, 0.3299, 0.496, 0.3299, 0.4669, 0.4975, 0.496, 0.4975, 0.5234, 0.3299, 0.5234, 0.3299, 0.496, 0.4975, 0.5234, 0.4975, 0.5457, 0.3299, 0.5457, 0.3299, 0.5234, 0.665, -0.1061, 0.665, -0.07874, 0.4975, -0.07874, 0.4975, -0.1061, 0.665, -0.07874, 0.665, -0.04965, 0.4975, -0.04965, 0.4975, -0.07874, 0.665, -0.04965, 0.665, -0.02232, 0.4975, -0.02232, 0.4975, -0.04965, 0.665, -0.02232, 0.665, -3.251e-05, 0.4975, -3.245e-05, 0.4975, -0.02232, 0.665, -1.862e-09, 0.665, 0.02228, 0.4975, 0.02228, 0.4975, 5.46e-09, 0.665, 0.02228, 0.665, 0.04962, 0.4975, 0.04962, 0.4975, 0.02228, 0.665, 0.04962, 0.665, 0.07871, 0.4975, 0.07871, 0.4975, 0.04962, 0.665, 0.4669, 0.4975, 0.4669, 0.4975, 0.07871, 0.665, 0.07871, 0.4975, 0.07871, 0.4975, 0.4669, 0.3299, 0.4669, 0.3299, 0.07871, 0.8325, 0.4634, 0.8325, 0.4917, 0.665, 0.4917, 0.665, 0.4634, 0.8325, 0.4917, 0.8325, 0.5176, 0.665, 0.5176, 0.665, 0.4917, 0.8325, 0.5176, 0.8325, 0.5387, 0.665, 0.5387, 0.665, 0.5176, 0.6423, 0.7132, 0.6212, 0.7132, 0.6212, 0.5457, 0.6423, 0.5457, 0.6212, 0.7132, 0.5954, 0.7132, 0.5954, 0.5457, 0.6212, 0.5457, 0.5954, 0.7132, 0.5679, 0.7132, 0.5679, 0.5457, 0.5954, 0.5457, 0.5679, 0.7132, 0.542, 0.7132, 0.542, 0.5457, 0.5679, 0.5457, 1.0, -1.651e-08, 1.0, 0.02107, 0.8325, 0.02107, 0.8325, -9.185e-09, 1.0, 0.02107, 1.0, 0.04691, 0.8325, 0.04691, 0.8325, 0.02107, 1.0, 0.04691, 1.0, 0.07521, 0.8325, 0.07521, 0.8325, 0.04691, 0.8325, 0.07521, 0.665, 0.07521, 0.665, 0.04691, 0.8325, 0.04691, 0.8325, 0.04691, 0.665, 0.04691, 0.665, 0.02107, 0.8325, 0.02107, 0.8325, 0.02107, 0.665, 0.02107, 0.665, -1.862e-09, 0.8325, -9.185e-09, 0.6423, 0.7132, 0.6423, 0.5457, 0.6634, 0.5457, 0.6634, 0.7132, 0.6634, 0.7132, 0.6634, 0.5457, 0.6892, 0.5457, 0.6892, 0.7132, 0.6892, 0.7132, 0.6892, 0.5457, 0.7167, 0.5457, 0.7167, 0.7132, 0.7167, 0.7132, 0.7167, 0.5457, 0.7425, 0.5457, 0.7425, 0.7132, 1.0, 0.5387, 0.8325, 0.5387, 0.8325, 0.5176, 1.0, 0.5176, 1.0, 0.5176, 0.8325, 0.5176, 0.8325, 0.4917, 1.0, 0.4917, 1.0, 0.4917, 0.8325, 0.4917, 0.8325, 0.4634, 1.0, 0.4634, 1.0, 0.07521, 1.0, 0.4634, 0.8325, 0.4634, 0.8325, 0.07521, 0.8325, 0.4634, 0.665, 0.4634, 0.665, 0.07521, 0.8325, 0.07521, 0.0, 0.0983, 0.0, 0.06921, 0.004495, 0.07001, 0.004564, 0.0983, 0.3299, 0.06921, 0.3299, 0.0983, 0.3254, 0.0983, 0.3254, 0.07001, 0.0, 0.06921, 0.009949, 0.04188, 0.0139, 0.04416, 0.004495, 0.07001, 0.32, 0.04188, 0.3299, 0.06921, 0.3254, 0.07001, 0.316, 0.04416, 0.009949, 0.04188, 0.02865, 0.0196, 0.03158, 0.02309, 0.0139, 0.04416, 0.3013, 0.0196, 0.32, 0.04188, 0.316, 0.04416, 0.2984, 0.02309, 0.02865, 0.0196, 0.05384, 0.005051, 0.0554, 0.00934, 0.03158, 0.02309, 0.2761, 0.005051, 0.3013, 0.0196, 0.2984, 0.02309, 0.2745, 0.00934, 0.05384, 0.005051, 0.08249, 0.0, 0.08249, 0.004564, 0.0554, 0.00934, 0.2475, 0.0, 0.2761, 0.005051, 0.2745, 0.00934, 0.2475, 0.004564, 0.08249, 0.0, 0.1111, 0.005051, 0.1096, 0.00934, 0.08249, 0.004564, 0.2188, 0.005051, 0.2475, 0.0, 0.2475, 0.004564, 0.2204, 0.00934, 0.1111, 0.005051, 0.1363, 0.0196, 0.1334, 0.02309, 0.1096, 0.00934, 0.1936, 0.0196, 0.2188, 0.005051, 0.2204, 0.00934, 0.1966, 0.02309, 0.1363, 0.0196, 0.155, 0.04188, 0.1511, 0.04416, 0.1334, 0.02309, 0.1749, 0.04188, 0.1936, 0.0196, 0.1966, 0.02309, 0.1789, 0.04416, 0.155, 0.04188, 0.165, 0.06921, 0.1605, 0.07001, 0.1511, 0.04416, 0.165, 0.06921, 0.1749, 0.04188, 0.1789, 0.04416, 0.1695, 0.07001, 0.165, 0.06921, 0.165, 0.0983, 0.1604, 0.0983, 0.1605, 0.07001, 0.165, 0.0983, 0.165, 0.06921, 0.1695, 0.07001, 0.1695, 0.0983, 0.0, 0.5156, 0.0, 0.4865, 0.004564, 0.4865, 0.004495, 0.5148, 0.3299, 0.4865, 0.3299, 0.5156, 0.3254, 0.5148, 0.3254, 0.4865, 0.009949, 0.543, 0.0, 0.5156, 0.004495, 0.5148, 0.0139, 0.5407, 0.3299, 0.5156, 0.32, 0.543, 0.316, 0.5407, 0.3254, 0.5148, 0.02865, 0.5652, 0.009949, 0.543, 0.0139, 0.5407, 0.03158, 0.5618, 0.32, 0.543, 0.3013, 0.5652, 0.2984, 0.5618, 0.316, 0.5407, 0.05384, 0.5798, 0.02865, 0.5652, 0.03158, 0.5618, 0.0554, 0.5755, 0.3013, 0.5652, 0.2761, 0.5798, 0.2745, 0.5755, 0.2984, 0.5618, 0.08249, 0.5848, 0.05384, 0.5798, 0.0554, 0.5755, 0.08249, 0.5803, 0.2761, 0.5798, 0.2475, 0.5848, 0.2475, 0.5803, 0.2745, 0.5755, 0.1111, 0.5798, 0.08249, 0.5848, 0.08249, 0.5803, 0.1096, 0.5755, 0.2475, 0.5848, 0.2188, 0.5798, 0.2204, 0.5755, 0.2475, 0.5803, 0.1363, 0.5652, 0.1111, 0.5798, 0.1096, 0.5755, 0.1334, 0.5618, 0.2188, 0.5798, 0.1936, 0.5652, 0.1966, 0.5618, 0.2204, 0.5755, 0.155, 0.543, 0.1363, 0.5652, 0.1334, 0.5618, 0.1511, 0.5407, 0.1936, 0.5652, 0.1749, 0.543, 0.1789, 0.5407, 0.1966, 0.5618, 0.165, 0.5156, 0.155, 0.543, 0.1511, 0.5407, 0.1605, 0.5148, 0.1749, 0.543, 0.165, 0.5156, 0.1695, 0.5148, 0.1789, 0.5407, 0.165, 0.4865, 0.165, 0.5156, 0.1605, 0.5148, 0.1604, 0.4865, 0.165, 0.5156, 0.165, 0.4865, 0.1695, 0.4865, 0.1695, 0.5148, 0.165, 0.4865, 0.165, 0.0983, 0.1695, 0.0983, 0.1695, 0.4865, 0.165, 0.0983, 0.165, 0.4865, 0.1604, 0.4865, 0.1604, 0.0983, 0.3299, 0.0983, 0.3299, 0.4865, 0.3254, 0.4865, 0.3254, 0.0983, 0.0, 0.4865, 0.0, 0.0983, 0.004564, 0.0983, 0.004564, 0.4865])
me_cylinder_003.materials.append(mat_rubber)
me_cylinder_003.update()
me_cube_005 = bpy.data.meshes.new('Cube.005')
me_cube_005.from_pydata([(-0.4736, 0.09984, -0.06332), (-0.4786, 0.09984, -0.05205), (-0.4736, 0.1048, -0.05205), (0.4736, 0.09984, -0.06332), (0.4736, 0.1048, -0.05205), (0.4786, 0.09984, -0.05205), (-0.4736, 0.09999, 0.1212), (-0.4736, 0.1048, 0.1127), (-0.4786, 0.09984, 0.1094), (-0.4736, -0.2147, -0.06052), (-0.4786, -0.1799, -0.05205), (-0.4736, -0.2146, -0.06332), (0.4786, 0.09984, 0.1094), (0.4736, 0.1048, 0.1127), (0.4736, 0.09999, 0.1212), (0.4786, -0.1799, -0.05205), (0.4736, -0.2147, -0.06052), (0.4736, -0.2146, -0.06332)], [], [(5, 12, 15), (1, 10, 8), (16, 14, 6, 9), (4, 2, 7, 13), (0, 1, 2), (3, 4, 5), (6, 7, 8), (9, 10, 11), (12, 13, 14), (15, 16, 17), (8, 10, 9, 6), (2, 4, 3, 0), (1, 8, 7, 2), (0, 11, 10, 1), (4, 13, 12, 5), (6, 14, 13, 7), (5, 15, 17, 3), (11, 17, 16, 9), (14, 16, 15, 12), (11, 0, 3, 17)])
_uv = me_cube_005.uv_layers.new(name='UVMap')
_uv.uv.foreach_set('vector', [0.3852, 0.5037, 0.5316, 0.5037, 0.3852, 0.712, 0.3852, 0.2463, 0.3852, 0.03799, 0.5316, 0.2463, 0.3324, 0.7069, 0.3324, 0.5328, 0.153, 0.5328, 0.153, 0.7069, 0.3852, 0.4987, 0.3852, 0.2513, 0.5346, 0.2513, 0.5346, 0.4987, 0.1263, 0.5037, 0.125, 0.5037, 0.1263, 0.5, 0.3737, 0.5037, 0.3737, 0.5, 0.375, 0.5037, 0.5423, 0.2513, 0.5346, 0.2513, 0.5316, 0.25, 0.3775, 0.01206, 0.3852, 0.03799, 0.375, 0.01217, 0.5316, 0.5, 0.5346, 0.4987, 0.5423, 0.4987, 0.3852, 0.712, 0.3775, 0.7379, 0.375, 0.7378, 0.5316, 0.2463, 0.3852, 0.03799, 0.3775, 0.01206, 0.5423, 0.2464, 0.1263, 0.5, 0.3737, 0.5, 0.3737, 0.5037, 0.1263, 0.5037, 0.3852, 0.2463, 0.5316, 0.2463, 0.5346, 0.2513, 0.3852, 0.2513, 0.1263, 0.5037, 0.1263, 0.7378, 0.125, 0.712, 0.125, 0.5037, 0.3852, 0.4987, 0.5346, 0.4987, 0.5316, 0.5037, 0.3852, 0.5037, 0.5448, 0.2513, 0.5448, 0.4987, 0.5346, 0.4987, 0.5346, 0.2513, 0.3852, 0.5037, 0.3852, 0.712, 0.3737, 0.7378, 0.3737, 0.5037, 0.1263, 0.7378, 0.3737, 0.7378, 0.3737, 0.7415, 0.1263, 0.7415, 0.5423, 0.5036, 0.3775, 0.7379, 0.3852, 0.712, 0.5316, 0.5037, 0.1263, 0.7378, 0.1263, 0.5037, 0.3737, 0.5037, 0.3737, 0.7378])
me_cube_005.materials.append(mat_material_001)
me_cube_005.update()
me_cube_002 = bpy.data.meshes.new('Cube.002')
me_cube_002.from_pydata([(-0.4736, 0.09984, -0.06332), (-0.4786, 0.09984, -0.05205), (-0.4736, 0.1048, -0.05205), (0.4736, 0.09984, -0.06332), (0.4736, 0.1048, -0.05205), (0.4786, 0.09984, -0.05205), (-0.4736, 0.09999, 0.1212), (-0.4736, 0.1048, 0.1127), (-0.4786, 0.09984, 0.1094), (-0.4736, -0.2147, -0.06052), (-0.4786, -0.1799, -0.05205), (-0.4736, -0.2146, -0.06332), (0.4786, 0.09984, 0.1094), (0.4736, 0.1048, 0.1127), (0.4736, 0.09999, 0.1212), (0.4786, -0.1799, -0.05205), (0.4736, -0.2147, -0.06052), (0.4736, -0.2146, -0.06332)], [], [(5, 12, 15), (1, 10, 8), (16, 14, 6, 9), (4, 2, 7, 13), (0, 1, 2), (3, 4, 5), (6, 7, 8), (9, 10, 11), (12, 13, 14), (15, 16, 17), (8, 10, 9, 6), (2, 4, 3, 0), (1, 8, 7, 2), (0, 11, 10, 1), (4, 13, 12, 5), (6, 14, 13, 7), (5, 15, 17, 3), (11, 17, 16, 9), (14, 16, 15, 12), (11, 0, 3, 17)])
_uv = me_cube_002.uv_layers.new(name='UVMap')
_uv.uv.foreach_set('vector', [0.3852, 0.5037, 0.5316, 0.5037, 0.3852, 0.712, 0.3852, 0.2463, 0.3852, 0.03799, 0.5316, 0.2463, 0.3324, 0.7069, 0.3324, 0.5328, 0.153, 0.5328, 0.153, 0.7069, 0.3852, 0.4987, 0.3852, 0.2513, 0.5346, 0.2513, 0.5346, 0.4987, 0.1263, 0.5037, 0.125, 0.5037, 0.1263, 0.5, 0.3737, 0.5037, 0.3737, 0.5, 0.375, 0.5037, 0.5423, 0.2513, 0.5346, 0.2513, 0.5316, 0.25, 0.3775, 0.01206, 0.3852, 0.03799, 0.375, 0.01217, 0.5316, 0.5, 0.5346, 0.4987, 0.5423, 0.4987, 0.3852, 0.712, 0.3775, 0.7379, 0.375, 0.7378, 0.5316, 0.2463, 0.3852, 0.03799, 0.3775, 0.01206, 0.5423, 0.2464, 0.1263, 0.5, 0.3737, 0.5, 0.3737, 0.5037, 0.1263, 0.5037, 0.3852, 0.2463, 0.5316, 0.2463, 0.5346, 0.2513, 0.3852, 0.2513, 0.1263, 0.5037, 0.1263, 0.7378, 0.125, 0.712, 0.125, 0.5037, 0.3852, 0.4987, 0.5346, 0.4987, 0.5316, 0.5037, 0.3852, 0.5037, 0.5448, 0.2513, 0.5448, 0.4987, 0.5346, 0.4987, 0.5346, 0.2513, 0.3852, 0.5037, 0.3852, 0.712, 0.3737, 0.7378, 0.3737, 0.5037, 0.1263, 0.7378, 0.3737, 0.7378, 0.3737, 0.7415, 0.1263, 0.7415, 0.5423, 0.5036, 0.3775, 0.7379, 0.3852, 0.712, 0.5316, 0.5037, 0.1263, 0.7378, 0.1263, 0.5037, 0.3737, 0.5037, 0.3737, 0.7378])
me_cube_002.materials.append(mat_material_001)
me_cube_002.update()

# ---- objects
ob_case = bpy.data.objects.new('case', me_cube_001)
ob_roller = bpy.data.objects.new('roller', me_cylinder)
ob_roller_001 = bpy.data.objects.new('roller.001', me_cylinder_001)
ob_roller_002 = bpy.data.objects.new('roller.002', me_cylinder_002)
ob_belt = bpy.data.objects.new('belt', me_cylinder_003)
ob_cube = bpy.data.objects.new('Cube', me_cube_005)
ob_cube_001 = bpy.data.objects.new('Cube.001', me_cube_002)

# ---- transforms, parenting, visibility, modifiers, constraints
ob_case.location = (0.0, 0.03011, 0.007611)
ob_case.rotation_euler = (0.5236, -0.0, 0.0)
ob_case.scale = (1.0, 1.0, 0.5568)
_m = ob_case.modifiers.new('Auto Smooth', 'NODES')
_m.node_group = ng_auto_smooth
_gi = [s.identifier for s in ng_auto_smooth.interface.items_tree if s.item_type == 'SOCKET' and s.in_out == 'INPUT']
_m[_gi[1]] = 0.5236  # Angle
ob_roller.location = (0.0, -0.6572, -0.2737)
ob_roller.rotation_euler = (1.571, 1.047, 1.571)
ob_roller.scale = (0.2767, 0.2767, 0.3928)
_m = ob_roller.modifiers.new('Auto Smooth', 'NODES')
_m.node_group = ng_auto_smooth
_gi = [s.identifier for s in ng_auto_smooth.interface.items_tree if s.item_type == 'SOCKET' and s.in_out == 'INPUT']
_m[_gi[1]] = 0.5236  # Angle
ob_roller_001.location = (0.0, -0.01804, 0.09528)
ob_roller_001.rotation_euler = (1.571, 1.047, 1.571)
ob_roller_001.scale = (0.2767, 0.2767, 0.3928)
_m = ob_roller_001.modifiers.new('Auto Smooth', 'NODES')
_m.node_group = ng_auto_smooth
_gi = [s.identifier for s in ng_auto_smooth.interface.items_tree if s.item_type == 'SOCKET' and s.in_out == 'INPUT']
_m[_gi[1]] = 0.5236  # Angle
ob_roller_002.location = (0.0, 0.6192, 0.4632)
ob_roller_002.rotation_euler = (1.571, 1.047, 1.571)
ob_roller_002.scale = (0.2767, 0.2767, 0.3928)
_m = ob_roller_002.modifiers.new('Auto Smooth', 'NODES')
_m.node_group = ng_auto_smooth
_gi = [s.identifier for s in ng_auto_smooth.interface.items_tree if s.item_type == 'SOCKET' and s.in_out == 'INPUT']
_m[_gi[1]] = 0.5236  # Angle
ob_belt.location = (-8.882e-16, 0.03011, 0.007611)
ob_belt.rotation_euler = (1.571, 1.047, 1.571)
ob_belt.scale = (0.4008, 0.4008, 0.525)
_m = ob_belt.modifiers.new('Auto Smooth', 'NODES')
_m.node_group = ng_auto_smooth
_gi = [s.identifier for s in ng_auto_smooth.interface.items_tree if s.item_type == 'SOCKET' and s.in_out == 'INPUT']
_m[_gi[1]] = 0.5236  # Angle
ob_cube.location = (-0.0005726, 0.6955, 0.07244)
ob_cube_001.location = (-0.0005726, -0.589, -0.6705)

# ---- collection membership
col_collection.objects.link(ob_case)
col_collection.objects.link(ob_roller)
col_collection.objects.link(ob_roller_001)
col_collection.objects.link(ob_roller_002)
col_collection.objects.link(ob_belt)
col_collection.objects.link(ob_cube)
col_collection.objects.link(ob_cube_001)

# ---- scene / render settings (as saved in the file)
scene.frame_start = 1; scene.frame_end = 250; scene.frame_set(1)
scene.render.engine = 'BLENDER_EEVEE_NEXT'
scene.cycles.sampling_pattern = 'TABULATED_SOBOL'
bpy.context.view_layer.update()

# ---- added for rendering (the .blend has no active camera and no usable light): camera, sun
cam_auto = bpy.data.cameras.new('AutoCamera')
cam_auto.lens = 50.0
cam_auto.sensor_width = 36.0
cam_auto.clip_end = 1000.0
ob_auto_camera = bpy.data.objects.new('AutoCamera', cam_auto)
scene.collection.objects.link(ob_auto_camera)
ob_auto_camera.location = (2.71847, -3.26657, 2.21568)
ob_auto_camera.rotation_euler = (1.09748, -7.21219e-08, 0.694738)
scene.camera = ob_auto_camera
light_auto_sun = bpy.data.lights.new('AutoSun', 'SUN')
light_auto_sun.energy = 3.0
light_auto_sun.angle = 0.0523599
ob_auto_sun = bpy.data.objects.new('AutoSun', light_auto_sun)
scene.collection.objects.link(ob_auto_sun)
ob_auto_sun.rotation_euler = (0.872665, 0.174533, 0.523599)
bpy.context.view_layer.update()

